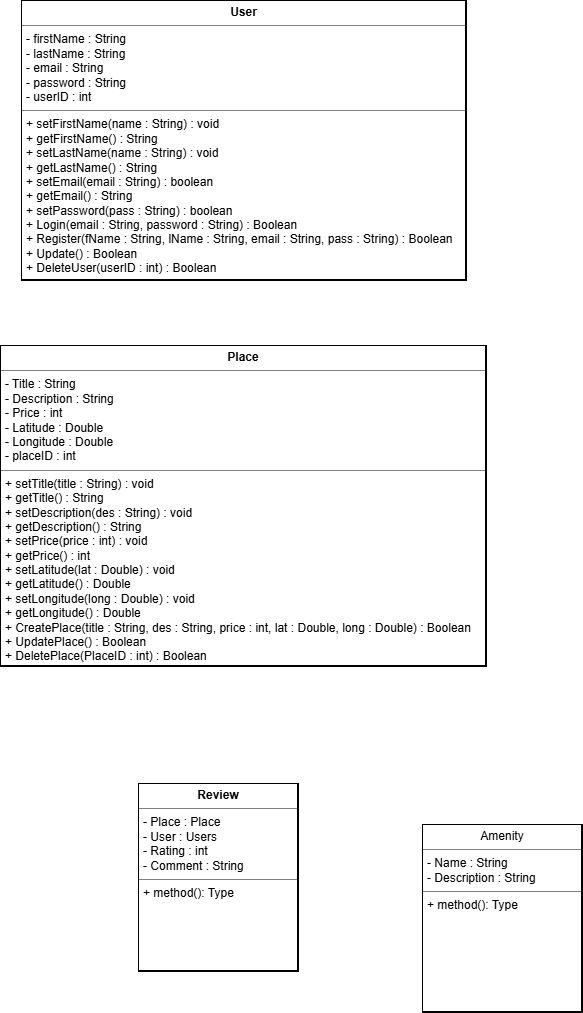

The diagram above was exported from draw.io. Its source (the exported page's mxGraphModel, read from the mxfile embedded in the PNG):
<mxGraphModel dx="1554" dy="815" grid="0" gridSize="10" guides="1" tooltips="1" connect="1" arrows="1" fold="1" page="1" pageScale="1" pageWidth="850" pageHeight="1100" background="light-dark(#FFFFFF,#E6E6E6)" math="0" shadow="0">
  <root>
    <mxCell id="0" />
    <mxCell id="1" parent="0" />
    <mxCell id="uFBeZBrwUhceGUYvbPAN-1" parent="1" style="verticalAlign=top;align=left;overflow=fill;html=1;whiteSpace=wrap;strokeColor=light-dark(#000000,#000000);fillColor=light-dark(#FFFFFF,#E6E6E6);shadow=0;glass=0;rounded=0;fillStyle=solid;labelBorderColor=default;" value="&lt;p style=&quot;margin:0px;margin-top:4px;text-align:center;&quot;&gt;&lt;b&gt;&lt;font style=&quot;color: light-dark(rgb(0, 0, 0), rgb(0, 0, 0));&quot;&gt;User&lt;/font&gt;&lt;/b&gt;&lt;/p&gt;&lt;hr size=&quot;1&quot; style=&quot;border-style:solid;&quot;&gt;&lt;p style=&quot;margin:0px;margin-left:4px;&quot;&gt;&lt;font style=&quot;color: light-dark(rgb(0, 0, 0), rgb(0, 0, 0));&quot;&gt;- firstName : String&lt;/font&gt;&lt;/p&gt;&lt;p style=&quot;margin:0px;margin-left:4px;&quot;&gt;&lt;font style=&quot;color: light-dark(rgb(0, 0, 0), rgb(0, 0, 0));&quot;&gt;- lastName : String&lt;/font&gt;&lt;/p&gt;&lt;p style=&quot;margin:0px;margin-left:4px;&quot;&gt;&lt;font style=&quot;color: light-dark(rgb(0, 0, 0), rgb(0, 0, 0));&quot;&gt;- email : String&lt;/font&gt;&lt;/p&gt;&lt;p style=&quot;margin:0px;margin-left:4px;&quot;&gt;&lt;font style=&quot;color: light-dark(rgb(0, 0, 0), rgb(0, 0, 0));&quot;&gt;- password : String&lt;/font&gt;&lt;/p&gt;&lt;p style=&quot;margin:0px;margin-left:4px;&quot;&gt;&lt;font style=&quot;color: light-dark(rgb(0, 0, 0), rgb(0, 0, 0));&quot;&gt;- userID : int&lt;/font&gt;&lt;/p&gt;&lt;hr size=&quot;1&quot; style=&quot;border-style:solid;&quot;&gt;&lt;p style=&quot;margin:0px;margin-left:4px;&quot;&gt;&lt;font style=&quot;color: light-dark(rgb(0, 0, 0), rgb(0, 0, 0));&quot;&gt;+ setFirstName(name : String) : void&lt;/font&gt;&lt;/p&gt;&lt;p style=&quot;margin:0px;margin-left:4px;&quot;&gt;&lt;font style=&quot;color: light-dark(rgb(0, 0, 0), rgb(0, 0, 0));&quot;&gt;+ getFirstName() : String&lt;/font&gt;&lt;/p&gt;&lt;p style=&quot;margin:0px;margin-left:4px;&quot;&gt;&lt;font style=&quot;color: light-dark(rgb(0, 0, 0), rgb(0, 0, 0));&quot;&gt;+ setLastName(name : String) : void&lt;/font&gt;&lt;/p&gt;&lt;p style=&quot;margin:0px;margin-left:4px;&quot;&gt;&lt;font style=&quot;color: light-dark(rgb(0, 0, 0), rgb(0, 0, 0));&quot;&gt;+ getLastName() : String&lt;/font&gt;&lt;/p&gt;&lt;p style=&quot;margin:0px;margin-left:4px;&quot;&gt;&lt;font style=&quot;color: light-dark(rgb(0, 0, 0), rgb(0, 0, 0));&quot;&gt;+ setEmail(email : String) : boolean&lt;/font&gt;&lt;/p&gt;&lt;p style=&quot;margin:0px;margin-left:4px;&quot;&gt;&lt;font style=&quot;color: light-dark(rgb(0, 0, 0), rgb(0, 0, 0));&quot;&gt;+ getEmail() : String&lt;/font&gt;&lt;/p&gt;&lt;p style=&quot;margin:0px;margin-left:4px;&quot;&gt;&lt;font style=&quot;color: light-dark(rgb(0, 0, 0), rgb(0, 0, 0));&quot;&gt;+ setPassword(pass : String) : boolean&lt;/font&gt;&lt;/p&gt;&lt;p style=&quot;margin:0px;margin-left:4px;&quot;&gt;&lt;font style=&quot;color: light-dark(rgb(0, 0, 0), rgb(0, 0, 0));&quot;&gt;+ Login(email : String, password : String) : Boolean&lt;/font&gt;&lt;/p&gt;&lt;p style=&quot;margin:0px;margin-left:4px;&quot;&gt;&lt;font style=&quot;color: light-dark(rgb(0, 0, 0), rgb(0, 0, 0));&quot;&gt;+ Register(fName : String, lName : String, email : String, pass : String) : Boolean&lt;/font&gt;&lt;/p&gt;&lt;p style=&quot;margin:0px;margin-left:4px;&quot;&gt;&lt;font style=&quot;color: light-dark(rgb(0, 0, 0), rgb(0, 0, 0));&quot;&gt;+ Update() : Boolean&lt;/font&gt;&lt;/p&gt;&lt;p style=&quot;margin:0px;margin-left:4px;&quot;&gt;&lt;font style=&quot;color: light-dark(rgb(0, 0, 0), rgb(0, 0, 0));&quot;&gt;+ DeleteUser(userID : int) : Boolean&lt;/font&gt;&lt;/p&gt;" vertex="1">
      <mxGeometry height="280" width="445" x="203" y="345" as="geometry" />
    </mxCell>
    <mxCell id="uFBeZBrwUhceGUYvbPAN-2" parent="1" style="verticalAlign=top;align=left;overflow=fill;html=1;whiteSpace=wrap;strokeColor=light-dark(#000000,#000000);fillColor=light-dark(#FFFFFF,#E6E6E6);shadow=0;glass=0;rounded=0;fillStyle=solid;labelBorderColor=default;" value="&lt;p style=&quot;margin:0px;margin-top:4px;text-align:center;&quot;&gt;&lt;font style=&quot;color: light-dark(rgb(0, 0, 0), rgb(0, 0, 0));&quot;&gt;&lt;b style=&quot;&quot;&gt;Place&lt;/b&gt;&lt;/font&gt;&lt;/p&gt;&lt;hr size=&quot;1&quot; style=&quot;border-style:solid;&quot;&gt;&lt;p style=&quot;margin:0px;margin-left:4px;&quot;&gt;&lt;font style=&quot;color: light-dark(rgb(0, 0, 0), rgb(0, 0, 0));&quot;&gt;- Title : String&lt;/font&gt;&lt;/p&gt;&lt;p style=&quot;margin:0px;margin-left:4px;&quot;&gt;&lt;font style=&quot;color: light-dark(rgb(0, 0, 0), rgb(0, 0, 0));&quot;&gt;- Description : String&lt;/font&gt;&lt;/p&gt;&lt;p style=&quot;margin:0px;margin-left:4px;&quot;&gt;&lt;font style=&quot;color: light-dark(rgb(0, 0, 0), rgb(0, 0, 0));&quot;&gt;- Price : int&lt;/font&gt;&lt;/p&gt;&lt;p style=&quot;margin:0px;margin-left:4px;&quot;&gt;&lt;font style=&quot;color: light-dark(rgb(0, 0, 0), rgb(0, 0, 0));&quot;&gt;- Latitude : Double&lt;/font&gt;&lt;/p&gt;&lt;p style=&quot;margin:0px;margin-left:4px;&quot;&gt;&lt;font style=&quot;color: light-dark(rgb(0, 0, 0), rgb(0, 0, 0));&quot;&gt;- Longitude : Double&lt;/font&gt;&lt;/p&gt;&lt;p style=&quot;margin:0px;margin-left:4px;&quot;&gt;&lt;font style=&quot;color: light-dark(rgb(0, 0, 0), rgb(0, 0, 0));&quot;&gt;- placeID : int&lt;/font&gt;&lt;/p&gt;&lt;hr size=&quot;1&quot; style=&quot;border-style:solid;&quot;&gt;&lt;p style=&quot;margin:0px;margin-left:4px;&quot;&gt;&lt;font style=&quot;color: light-dark(rgb(0, 0, 0), rgb(0, 0, 0));&quot;&gt;+ setTitle(title : String) : void&lt;/font&gt;&lt;/p&gt;&lt;p style=&quot;margin:0px;margin-left:4px;&quot;&gt;&lt;font style=&quot;color: light-dark(rgb(0, 0, 0), rgb(0, 0, 0));&quot;&gt;+ getTitle() : String&lt;/font&gt;&lt;/p&gt;&lt;p style=&quot;margin:0px;margin-left:4px;&quot;&gt;&lt;font style=&quot;color: light-dark(rgb(0, 0, 0), rgb(0, 0, 0));&quot;&gt;+ setDescription(des : String) : void&lt;/font&gt;&lt;/p&gt;&lt;p style=&quot;margin:0px;margin-left:4px;&quot;&gt;&lt;font style=&quot;color: light-dark(rgb(0, 0, 0), rgb(0, 0, 0));&quot;&gt;+ getDescription() : String&lt;/font&gt;&lt;/p&gt;&lt;p style=&quot;margin:0px;margin-left:4px;&quot;&gt;&lt;font style=&quot;color: light-dark(rgb(0, 0, 0), rgb(0, 0, 0));&quot;&gt;+ setPrice(price : int) : void&lt;/font&gt;&lt;/p&gt;&lt;p style=&quot;margin:0px;margin-left:4px;&quot;&gt;&lt;font style=&quot;color: light-dark(rgb(0, 0, 0), rgb(0, 0, 0));&quot;&gt;+ getPrice() : int&lt;/font&gt;&lt;/p&gt;&lt;p style=&quot;margin:0px;margin-left:4px;&quot;&gt;&lt;font style=&quot;color: light-dark(rgb(0, 0, 0), rgb(0, 0, 0));&quot;&gt;+ setLatitude(lat : Double) : void&lt;/font&gt;&lt;/p&gt;&lt;p style=&quot;margin:0px;margin-left:4px;&quot;&gt;&lt;font style=&quot;color: light-dark(rgb(0, 0, 0), rgb(0, 0, 0));&quot;&gt;+ getLatitude() : Double&lt;/font&gt;&lt;/p&gt;&lt;p style=&quot;margin:0px;margin-left:4px;&quot;&gt;&lt;font style=&quot;color: light-dark(rgb(0, 0, 0), rgb(0, 0, 0));&quot;&gt;+ setLongitude(long : Double) : void&lt;/font&gt;&lt;/p&gt;&lt;p style=&quot;margin:0px;margin-left:4px;&quot;&gt;&lt;font style=&quot;color: light-dark(rgb(0, 0, 0), rgb(0, 0, 0));&quot;&gt;+ getLongitude() : Double&lt;/font&gt;&lt;/p&gt;&lt;p style=&quot;margin:0px;margin-left:4px;&quot;&gt;&lt;font style=&quot;color: light-dark(rgb(0, 0, 0), rgb(0, 0, 0));&quot;&gt;+ CreatePlace(title : String, des : String, price : int, lat : Double, long : Double) : Boolean&lt;/font&gt;&lt;/p&gt;&lt;p style=&quot;margin:0px;margin-left:4px;&quot;&gt;&lt;span style=&quot;color: light-dark(rgb(0, 0, 0), rgb(0, 0, 0)); background-color: transparent;&quot;&gt;+ UpdatePlace() : Boolean&lt;/span&gt;&lt;/p&gt;&lt;p style=&quot;margin:0px;margin-left:4px;&quot;&gt;&lt;font style=&quot;color: light-dark(rgb(0, 0, 0), rgb(0, 0, 0));&quot;&gt;+ DeletePlace(PlaceID : int) : Boolean&lt;/font&gt;&lt;/p&gt;&lt;p style=&quot;margin:0px;margin-left:4px;&quot;&gt;&lt;font style=&quot;color: light-dark(rgb(0, 0, 0), rgb(0, 0, 0));&quot;&gt;&lt;br&gt;&lt;/font&gt;&lt;/p&gt;" vertex="1">
      <mxGeometry height="321" width="486" x="182" y="690" as="geometry" />
    </mxCell>
    <mxCell id="uFBeZBrwUhceGUYvbPAN-3" parent="1" style="verticalAlign=top;align=left;overflow=fill;html=1;whiteSpace=wrap;strokeColor=light-dark(#000000,#000000);fillColor=light-dark(#FFFFFF,#E6E6E6);shadow=0;glass=0;rounded=0;fillStyle=solid;labelBorderColor=default;" value="&lt;p style=&quot;margin:0px;margin-top:4px;text-align:center;&quot;&gt;&lt;font style=&quot;color: light-dark(rgb(0, 0, 0), rgb(0, 0, 0));&quot;&gt;&lt;b style=&quot;&quot;&gt;Review&lt;/b&gt;&lt;/font&gt;&lt;/p&gt;&lt;hr size=&quot;1&quot; style=&quot;border-style:solid;&quot;&gt;&lt;p style=&quot;margin:0px;margin-left:4px;&quot;&gt;&lt;font style=&quot;color: light-dark(rgb(0, 0, 0), rgb(0, 0, 0));&quot;&gt;- Place : Place&lt;/font&gt;&lt;/p&gt;&lt;p style=&quot;margin:0px;margin-left:4px;&quot;&gt;&lt;font style=&quot;color: light-dark(rgb(0, 0, 0), rgb(0, 0, 0));&quot;&gt;- User : Users&lt;/font&gt;&lt;/p&gt;&lt;p style=&quot;margin:0px;margin-left:4px;&quot;&gt;&lt;font style=&quot;color: light-dark(rgb(0, 0, 0), rgb(0, 0, 0));&quot;&gt;- Rating : int&lt;/font&gt;&lt;/p&gt;&lt;p style=&quot;margin:0px;margin-left:4px;&quot;&gt;&lt;font style=&quot;color: light-dark(rgb(0, 0, 0), rgb(0, 0, 0));&quot;&gt;- Comment : String&lt;/font&gt;&lt;/p&gt;&lt;hr size=&quot;1&quot; style=&quot;border-style:solid;&quot;&gt;&lt;p style=&quot;margin:0px;margin-left:4px;&quot;&gt;&lt;font style=&quot;color: light-dark(rgb(0, 0, 0), rgb(0, 0, 0));&quot;&gt;+ method(): Type&lt;/font&gt;&lt;/p&gt;" vertex="1">
      <mxGeometry height="188" width="160" x="320" y="1128" as="geometry" />
    </mxCell>
    <mxCell id="uFBeZBrwUhceGUYvbPAN-5" parent="1" style="verticalAlign=top;align=left;overflow=fill;html=1;whiteSpace=wrap;strokeColor=light-dark(#000000,#000000);fillColor=light-dark(#FFFFFF,#E6E6E6);shadow=0;glass=0;rounded=0;fillStyle=solid;labelBorderColor=default;" value="&lt;p style=&quot;margin:0px;margin-top:4px;text-align:center;&quot;&gt;&lt;font style=&quot;color: light-dark(rgb(0, 0, 0), rgb(0, 0, 0));&quot;&gt;Amenity&lt;/font&gt;&lt;/p&gt;&lt;hr size=&quot;1&quot; style=&quot;border-style:solid;&quot;&gt;&lt;p style=&quot;margin:0px;margin-left:4px;&quot;&gt;&lt;font style=&quot;color: light-dark(rgb(0, 0, 0), rgb(0, 0, 0));&quot;&gt;- Name : String&lt;/font&gt;&lt;/p&gt;&lt;p style=&quot;margin:0px;margin-left:4px;&quot;&gt;&lt;font style=&quot;color: light-dark(rgb(0, 0, 0), rgb(0, 0, 0));&quot;&gt;- Description : String&lt;/font&gt;&lt;/p&gt;&lt;hr size=&quot;1&quot; style=&quot;border-style:solid;&quot;&gt;&lt;p style=&quot;margin:0px;margin-left:4px;&quot;&gt;&lt;font style=&quot;color: light-dark(rgb(0, 0, 0), rgb(0, 0, 0));&quot;&gt;+ method(): Type&lt;/font&gt;&lt;/p&gt;" vertex="1">
      <mxGeometry height="188" width="160" x="604" y="1169" as="geometry" />
    </mxCell>
  </root>
</mxGraphModel>